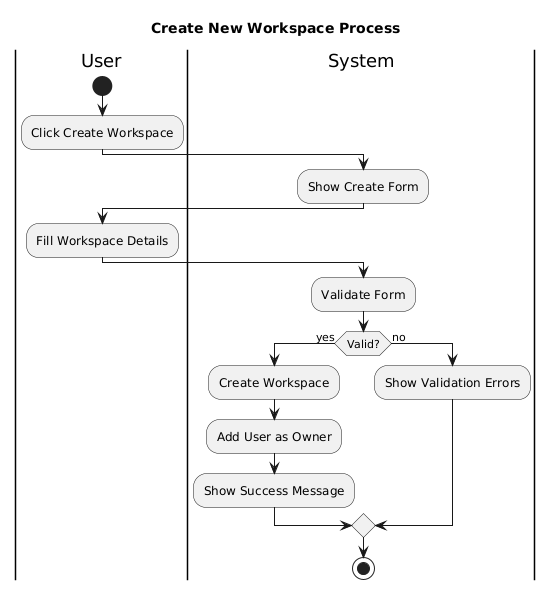

The diagram above was rendered by PlantUML. Its source (embedded in the PNG):
@startuml
title Create New Workspace Process

|User|
start
:Click Create Workspace;

|System|
:Show Create Form;

|User|
:Fill Workspace Details;

|System|
:Validate Form;

if (Valid?) then (yes)
  :Create Workspace;
  :Add User as Owner;
  :Show Success Message;
else (no)
  :Show Validation Errors;
endif

stop
@enduml